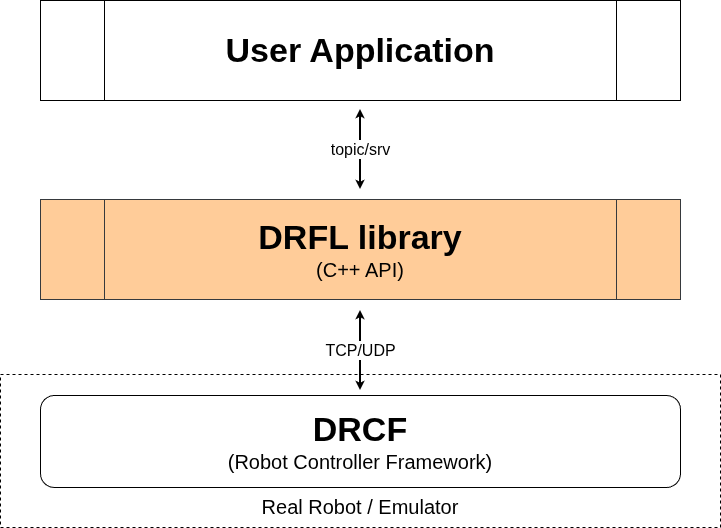

The diagram above was exported from draw.io. Its source (the exported page's mxGraphModel, read from the mxfile embedded in the PNG):
<mxGraphModel dx="546" dy="2032" grid="1" gridSize="10" guides="1" tooltips="1" connect="1" arrows="1" fold="1" page="1" pageScale="1" pageWidth="850" pageHeight="1100" math="0" shadow="0">
  <root>
    <mxCell id="0" />
    <mxCell id="1" parent="0" />
    <mxCell id="t335OJGCxNd7qTjZv1Zw-23" value="&lt;div&gt;&lt;font style=&quot;font-size: 20px;&quot;&gt;&lt;br&gt;&lt;/font&gt;&lt;/div&gt;&lt;div&gt;&lt;font style=&quot;font-size: 20px;&quot;&gt;&lt;br&gt;&lt;/font&gt;&lt;/div&gt;&lt;div&gt;&lt;font style=&quot;font-size: 20px;&quot;&gt;&lt;br&gt;&lt;/font&gt;&lt;/div&gt;&lt;div&gt;&lt;font style=&quot;font-size: 20px;&quot;&gt;&lt;br&gt;&lt;/font&gt;&lt;/div&gt;&lt;div&gt;&lt;br&gt;&lt;/div&gt;&lt;div&gt;&lt;font style=&quot;font-size: 20px;&quot;&gt;Real Robot / Emulator&lt;/font&gt;&lt;/div&gt;" style="rounded=0;whiteSpace=wrap;html=1;dashed=1;" parent="1" vertex="1">
      <mxGeometry x="480" y="-585" width="720" height="153" as="geometry" />
    </mxCell>
    <mxCell id="t335OJGCxNd7qTjZv1Zw-15" value="" style="shape=process;whiteSpace=wrap;html=1;backgroundOutline=1;" parent="1" vertex="1">
      <mxGeometry x="520" y="-959" width="640" height="100" as="geometry" />
    </mxCell>
    <mxCell id="t335OJGCxNd7qTjZv1Zw-1" value="&lt;font style=&quot;forced-color-adjust: none; color: rgb(0, 0, 0); font-family: Helvetica; font-style: normal; font-variant-ligatures: normal; font-variant-caps: normal; font-weight: 400; letter-spacing: normal; orphans: 2; text-align: center; text-indent: 0px; text-transform: none; widows: 2; word-spacing: 0px; -webkit-text-stroke-width: 0px; white-space: normal; text-decoration-thickness: initial; text-decoration-style: initial; text-decoration-color: initial; font-size: 34px;&quot;&gt;&lt;b style=&quot;forced-color-adjust: none;&quot;&gt;DRFL library&lt;/b&gt;&lt;/font&gt;&lt;div style=&quot;forced-color-adjust: none; color: rgb(0, 0, 0); font-family: Helvetica; font-size: 12px; font-style: normal; font-variant-ligatures: normal; font-variant-caps: normal; font-weight: 400; letter-spacing: normal; orphans: 2; text-align: center; text-indent: 0px; text-transform: none; widows: 2; word-spacing: 0px; -webkit-text-stroke-width: 0px; white-space: normal; text-decoration-thickness: initial; text-decoration-style: initial; text-decoration-color: initial;&quot;&gt;&lt;font style=&quot;forced-color-adjust: none; font-size: 20px;&quot;&gt;(C++ API)&lt;/font&gt;&lt;/div&gt;" style="shape=process;whiteSpace=wrap;html=1;backgroundOutline=1;labelBackgroundColor=none;fillColor=#ffcc99;strokeColor=#36393d;" parent="1" vertex="1">
      <mxGeometry x="520" y="-760" width="640" height="100" as="geometry" />
    </mxCell>
    <mxCell id="t335OJGCxNd7qTjZv1Zw-8" value="&lt;font style=&quot;font-size: 34px;&quot;&gt;&lt;b style=&quot;&quot;&gt;DRCF&lt;/b&gt;&lt;/font&gt;&lt;div&gt;&lt;font style=&quot;font-size: 20px;&quot;&gt;(Robot Controller Framework)&lt;/font&gt;&lt;/div&gt;" style="rounded=1;whiteSpace=wrap;html=1;" parent="1" vertex="1">
      <mxGeometry x="520" y="-564" width="640" height="92" as="geometry" />
    </mxCell>
    <mxCell id="t335OJGCxNd7qTjZv1Zw-13" value="&lt;span style=&quot;font-size: 34px;&quot;&gt;&lt;b&gt;User Application&lt;/b&gt;&lt;/span&gt;" style="rounded=1;whiteSpace=wrap;html=1;strokeColor=#FFFFFF;" parent="1" vertex="1">
      <mxGeometry x="585" y="-939" width="510" height="60" as="geometry" />
    </mxCell>
    <mxCell id="t335OJGCxNd7qTjZv1Zw-21" value="&lt;font style=&quot;font-size: 16px;&quot;&gt;topic/srv&lt;/font&gt;" style="endArrow=classic;startArrow=classic;html=1;rounded=0;strokeWidth=2;startSize=3;endSize=3;" parent="1" edge="1">
      <mxGeometry width="50" height="50" relative="1" as="geometry">
        <mxPoint x="840" y="-770" as="sourcePoint" />
        <mxPoint x="840" y="-850" as="targetPoint" />
      </mxGeometry>
    </mxCell>
    <mxCell id="t335OJGCxNd7qTjZv1Zw-22" value="&lt;font style=&quot;font-size: 16px;&quot;&gt;TCP/UDP&lt;/font&gt;" style="endArrow=classic;startArrow=classic;html=1;rounded=0;strokeWidth=2;startSize=3;endSize=3;" parent="1" edge="1">
      <mxGeometry width="50" height="50" relative="1" as="geometry">
        <mxPoint x="840" y="-569" as="sourcePoint" />
        <mxPoint x="840" y="-649" as="targetPoint" />
      </mxGeometry>
    </mxCell>
  </root>
</mxGraphModel>